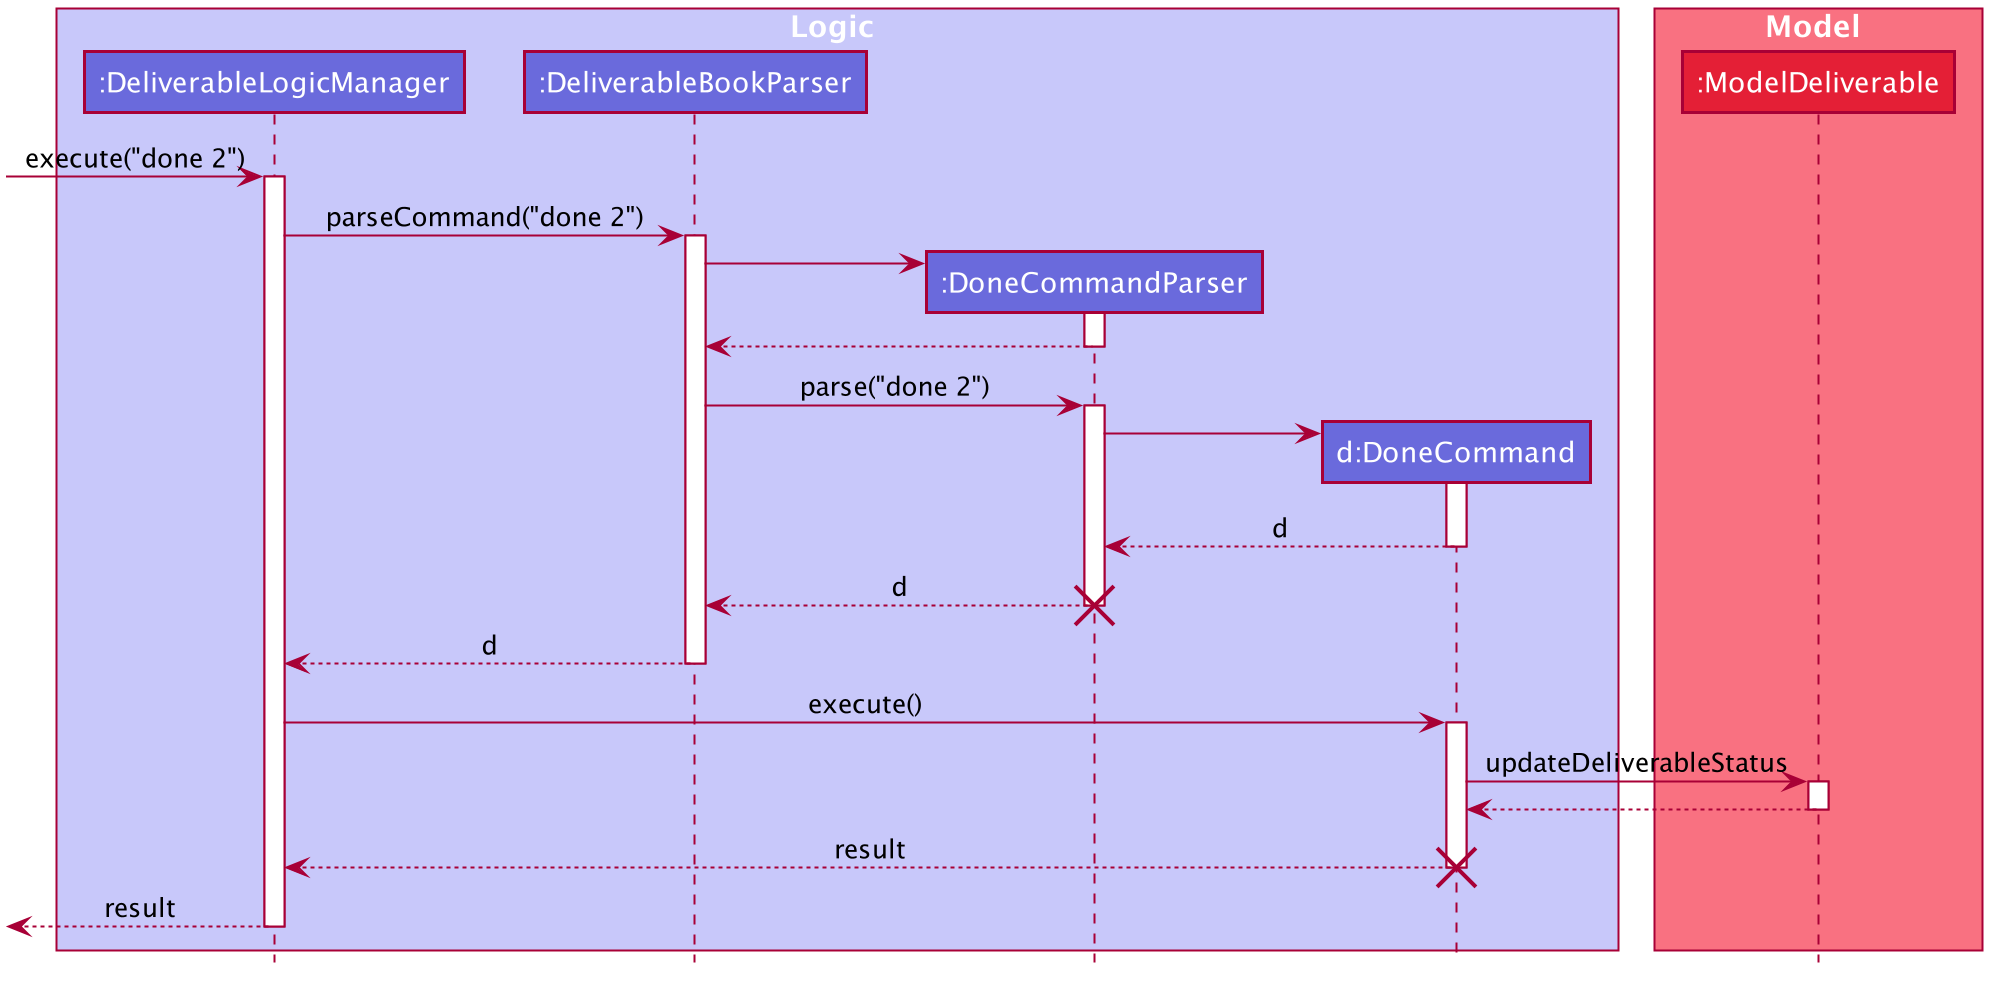

The diagram above was rendered by PlantUML. Its source (embedded in the PNG):
@startuml








skinparam BackgroundColor #FFFFFFF

skinparam Shadowing false

skinparam Class {
    FontColor #FFFFFF
    BorderThickness 1
    BorderColor #FFFFFF
    StereotypeFontColor #FFFFFF
    FontName Arial
}

skinparam Actor {
    BorderColor #000000
    Color #000000
    FontName Arial
}

skinparam Sequence {
    MessageAlign center
    BoxFontSize 15
    BoxPadding 0
    BoxFontColor #FFFFFF
    FontName Arial
}

skinparam Participant {
    FontColor #FFFFFFF
    Padding 20
}

skinparam MinClassWidth 50
skinparam ParticipantPadding 10
skinparam Shadowing false
skinparam DefaultTextAlignment center
skinparam packageStyle Rectangle

hide footbox
hide members
hide circle

box Logic #C8C8FA
participant ":DeliverableLogicManager" as DeliverableLogicManager #6A6ADC
participant ":DeliverableBookParser" as DeliverableBookParser #6A6ADC
participant ":DoneCommandParser" as DoneCommandParser #6A6ADC
participant "d:DoneCommand" as DoneCommand #6A6ADC
end box

box Model #F97181
participant ":ModelDeliverable" as ModelDeliverable #E41F36
end box

[-> DeliverableLogicManager : execute("done 2")
activate DeliverableLogicManager

DeliverableLogicManager -> DeliverableBookParser : parseCommand("done 2")
activate DeliverableBookParser

create DoneCommandParser
DeliverableBookParser -> DoneCommandParser
activate DoneCommandParser

DoneCommandParser --> DeliverableBookParser
deactivate DoneCommandParser

DeliverableBookParser -> DoneCommandParser : parse("done 2")
activate DoneCommandParser

create DoneCommand
DoneCommandParser -> DoneCommand
activate DoneCommand

DoneCommand --> DoneCommandParser : d
deactivate DoneCommand

DoneCommandParser --> DeliverableBookParser : d
deactivate DoneCommandParser
destroy DoneCommandParser

DeliverableBookParser --> DeliverableLogicManager : d
deactivate DeliverableBookParser

DeliverableLogicManager -> DoneCommand : execute()
activate DoneCommand

DoneCommand -> ModelDeliverable : updateDeliverableStatus
activate ModelDeliverable

ModelDeliverable --> DoneCommand
deactivate ModelDeliverable

DoneCommand --> DeliverableLogicManager : result
deactivate DoneCommand
destroy DoneCommand

[<-- DeliverableLogicManager : result
deactivate DeliverableLogicManager

@enduml